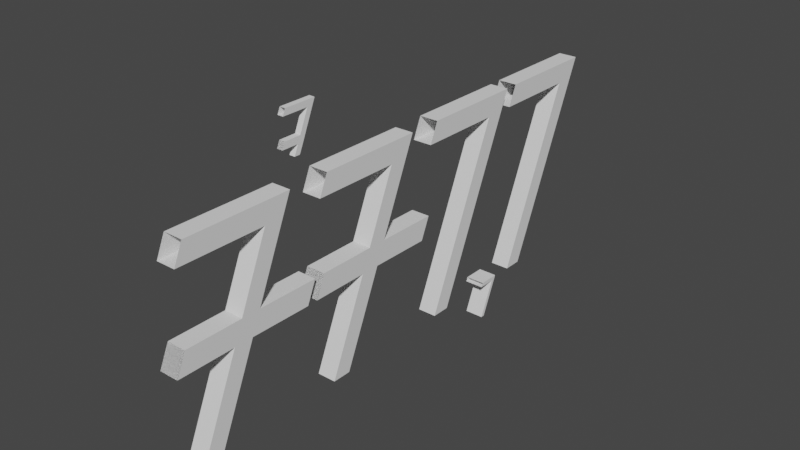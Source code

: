 # Source: siku-kata.blend  (saved by Blender 3.5.10; exported with 4.5.12 LTS)
import bpy
from mathutils import Matrix  # noqa: F401  (used for matrix-valued properties, if any)

bpy.ops.wm.read_factory_settings(use_empty=True)
scene = bpy.context.scene
scene.name = 'Scene'

# ---- collections
col_collection = bpy.data.collections.new('Collection'); scene.collection.children.link(col_collection)

# ---- materials (node trees are filled in below, after node groups)
mat_material_004 = bpy.data.materials.new('Material.004')
mat_material_004.use_transparent_shadow = False
mat_material_012 = bpy.data.materials.new('Material.012')
mat_material_012.use_transparent_shadow = False
mat_material_013 = bpy.data.materials.new('Material.013')
mat_material_013.use_transparent_shadow = False
mat_material_013.specular_intensity = 0.4388
mat_material_014 = bpy.data.materials.new('Material.014')
mat_material_014.use_transparent_shadow = False
mat_material_015 = bpy.data.materials.new('Material.015')
mat_material_015.use_transparent_shadow = False
mat_material_016 = bpy.data.materials.new('Material.016')
mat_material_016.use_transparent_shadow = False
mat_material_016.specular_intensity = 0.4388

# ---- material node trees

# ---- world
world_world = bpy.data.worlds.new('World'); scene.world = world_world
world_world.use_nodes = True; world_world.node_tree.nodes.clear()
_N = world_world.node_tree.nodes; _L = world_world.node_tree.links
n0 = _N.new('ShaderNodeOutputWorld'); n0.name = 'World Output'; n0.location = (300, 300)
n1 = _N.new('ShaderNodeBackground'); n1.name = 'Background'; n1.location = (10, 300)
n1.inputs[0].default_value = (0.05088, 0.05088, 0.05088, 1.0)
_L.new(n1.outputs[0], n0.inputs[0])
n0.is_active_output = True
world_world.color = (0.05088, 0.05088, 0.05088)
world_world.use_sun_shadow = False
world_world.sun_shadow_jitter_overblur = 0.0

# ---- meshes
me_cube_001 = bpy.data.meshes.new('Cube.001')
me_cube_001.from_pydata([(1.0, 10.19, 20.15), (1.0, 1.0, -1.0), (1.0, 8.189, 20.15), (1.0, -1.0, -1.0), (-1.0, 10.19, 20.15), (-1.0, 1.0, -1.0), (-1.0, 8.189, 20.15), (-1.0, -1.0, -1.0), (1.0, 9.262, 18.02), (-1.0, 7.262, 18.02), (1.0, 7.262, 18.02), (-1.0, 9.262, 18.02), (1.0, -1.101, 20.18), (-1.0, -1.101, 20.18), (-1.0, -2.028, 18.05), (1.0, -2.028, 18.05), (1.0, 5.149, 8.551), (1.0, 3.149, 8.551), (-1.0, 5.149, 8.551), (-1.0, 3.149, 8.551), (-1.0, 4.141, 10.83), (1.0, 6.141, 10.83), (1.0, 4.141, 10.83), (-1.0, 6.141, 10.83), (1.0, -2.85, 8.533), (-1.0, -2.85, 8.533), (-1.0, -1.858, 10.82), (1.0, -1.858, 10.82), (1.0, 11.67, 8.498), (-1.0, 11.67, 8.498), (1.0, 12.67, 10.78), (-1.0, 12.67, 10.78), (1.0, 11.64, 8.545), (-1.0, 11.64, 8.545), (1.0, -2.85, 8.533), (-1.0, -1.858, 10.82), (1.0, -1.858, 10.82), (-1.0, -2.867, 8.551), (1.0, -2.867, 8.551), (-1.0, -2.867, 8.551), (1.0, -2.867, 8.551)], [], [(0, 4, 6, 2), (10, 2, 6, 9), (9, 6, 4, 11), (5, 1, 3, 7), (8, 0, 2, 10), (11, 4, 0, 8), (23, 11, 8, 21), (21, 8, 10, 22), (20, 9, 11, 23), (22, 10, 9, 20), (6, 9, 14, 13), (10, 2, 12, 15), (9, 10, 15, 14), (6, 2, 12, 13), (3, 17, 19, 7), (7, 19, 18, 5), (1, 16, 17, 3), (5, 18, 16, 1), (17, 22, 20, 19), (19, 20, 23, 18), (16, 21, 22, 17), (18, 23, 21, 16), (20, 19, 25, 26), (17, 19, 25, 24), (17, 22, 27, 24), (20, 22, 27, 26), (21, 23, 31, 30), (23, 18, 29, 31), (16, 21, 30, 28), (18, 16, 28, 29), (30, 31, 33, 32), (26, 27, 36, 35), (24, 27, 36, 34), (36, 27, 38, 40), (35, 36, 40, 39), (27, 26, 37, 38), (26, 35, 39, 37)])
_uv = me_cube_001.uv_layers.new(name='UVMap')
_uv.uv.foreach_set('vector', [0.625, 0.5, 0.875, 0.5, 0.875, 0.75, 0.625, 0.75, 0.5998, 0.75, 0.625, 0.75, 0.625, 1.0, 0.5998, 1.0, 0.5998, 0.0, 0.625, 0.0, 0.625, 0.25, 0.5998, 0.25, 0.125, 0.5, 0.375, 0.5, 0.375, 0.75, 0.125, 0.75, 0.5998, 0.5, 0.625, 0.5, 0.625, 0.75, 0.5998, 0.75, 0.5998, 0.25, 0.625, 0.25, 0.625, 0.5, 0.5998, 0.5, 0.5149, 0.25, 0.5998, 0.25, 0.5998, 0.5, 0.5149, 0.5, 0.5149, 0.5, 0.5998, 0.5, 0.5998, 0.75, 0.5149, 0.75, 0.5149, 0.0, 0.5998, 0.0, 0.5998, 0.25, 0.5149, 0.25, 0.5149, 0.75, 0.5998, 0.75, 0.5998, 1.0, 0.5149, 1.0, 0.625, 1.0, 0.5998, 1.0, 0.5998, 1.0, 0.625, 1.0, 0.5998, 0.75, 0.625, 0.75, 0.625, 0.75, 0.5998, 0.75, 0.5998, 1.0, 0.5998, 0.75, 0.5998, 0.75, 0.5998, 1.0, 0.875, 0.75, 0.625, 0.75, 0.625, 0.75, 0.875, 0.75, 0.375, 0.75, 0.4879, 0.75, 0.4879, 1.0, 0.375, 1.0, 0.375, 0.0, 0.4879, 0.0, 0.4879, 0.25, 0.375, 0.25, 0.375, 0.5, 0.4879, 0.5, 0.4879, 0.75, 0.375, 0.75, 0.375, 0.25, 0.4879, 0.25, 0.4879, 0.5, 0.375, 0.5, 0.4879, 0.75, 0.5149, 0.75, 0.5149, 1.0, 0.4879, 1.0, 0.4879, 0.0, 0.5149, 0.0, 0.5149, 0.25, 0.4879, 0.25, 0.4879, 0.5, 0.5149, 0.5, 0.5149, 0.75, 0.4879, 0.75, 0.4879, 0.25, 0.5149, 0.25, 0.5149, 0.5, 0.4879, 0.5, 0.5149, 1.0, 0.4879, 1.0, 0.4879, 1.0, 0.5149, 1.0, 0.4879, 0.75, 0.4879, 1.0, 0.4879, 1.0, 0.4879, 0.75, 0.4879, 0.75, 0.5149, 0.75, 0.5149, 0.75, 0.4879, 0.75, 0.5149, 1.0, 0.5149, 0.75, 0.5149, 0.75, 0.5149, 1.0, 0.5149, 0.5, 0.5149, 0.25, 0.5149, 0.25, 0.5149, 0.5, 0.5149, 0.25, 0.4879, 0.25, 0.4879, 0.25, 0.5149, 0.25, 0.4879, 0.5, 0.5149, 0.5, 0.5149, 0.5, 0.4879, 0.5, 0.4879, 0.25, 0.4879, 0.5, 0.4879, 0.5, 0.4879, 0.25, 0.5149, 0.5, 0.5149, 0.25, 0.5149, 0.25, 0.5149, 0.5, 0.5149, 1.0, 0.5149, 0.75, 0.5149, 0.75, 0.5149, 1.0, 0.4879, 0.75, 0.5149, 0.75, 0.5149, 0.75, 0.4879, 0.75, 0.5149, 0.75, 0.5149, 0.75, 0.5149, 0.75, 0.5149, 0.75, 0.5149, 1.0, 0.5149, 0.75, 0.5149, 0.75, 0.5149, 1.0, 0.5149, 0.75, 0.5149, 1.0, 0.5149, 1.0, 0.5149, 0.75, 0.5149, 1.0, 0.5149, 1.0, 0.5149, 1.0, 0.5149, 1.0])
me_cube_001.materials.append(mat_material_004)
me_cube_001.use_mirror_vertex_groups = False
me_cube_001.update()
me_cube_009 = bpy.data.meshes.new('Cube.009')
me_cube_009.from_pydata([(1.0, 10.19, 20.15), (1.0, 1.0, -1.0), (1.0, 8.189, 20.15), (1.0, -1.0, -1.0), (-1.0, 10.19, 20.15), (-1.0, 1.0, -1.0), (-1.0, 8.189, 20.15), (-1.0, -1.0, -1.0), (1.0, 9.262, 18.02), (-1.0, 7.262, 18.02), (1.0, 7.262, 18.02), (-1.0, 9.262, 18.02), (1.0, -1.101, 20.18), (-1.0, -1.101, 20.18), (-1.0, -2.028, 18.05), (1.0, -2.028, 18.05)], [], [(0, 4, 6, 2), (10, 2, 6, 9), (9, 6, 4, 11), (5, 1, 3, 7), (8, 0, 2, 10), (11, 4, 0, 8), (5, 11, 8, 1), (1, 8, 10, 3), (7, 9, 11, 5), (3, 10, 9, 7), (6, 9, 14, 13), (10, 2, 12, 15), (9, 10, 15, 14), (6, 2, 12, 13)])
_uv = me_cube_009.uv_layers.new(name='UVMap')
_uv.uv.foreach_set('vector', [0.625, 0.5, 0.875, 0.5, 0.875, 0.75, 0.625, 0.75, 0.5998, 0.75, 0.625, 0.75, 0.625, 1.0, 0.5998, 1.0, 0.5998, 0.0, 0.625, 0.0, 0.625, 0.25, 0.5998, 0.25, 0.125, 0.5, 0.375, 0.5, 0.375, 0.75, 0.125, 0.75, 0.5998, 0.5, 0.625, 0.5, 0.625, 0.75, 0.5998, 0.75, 0.5998, 0.25, 0.625, 0.25, 0.625, 0.5, 0.5998, 0.5, 0.375, 0.25, 0.5998, 0.25, 0.5998, 0.5, 0.375, 0.5, 0.375, 0.5, 0.5998, 0.5, 0.5998, 0.75, 0.375, 0.75, 0.375, 0.0, 0.5998, 0.0, 0.5998, 0.25, 0.375, 0.25, 0.375, 0.75, 0.5998, 0.75, 0.5998, 1.0, 0.375, 1.0, 0.625, 1.0, 0.5998, 1.0, 0.5998, 1.0, 0.625, 1.0, 0.5998, 0.75, 0.625, 0.75, 0.625, 0.75, 0.5998, 0.75, 0.5998, 1.0, 0.5998, 0.75, 0.5998, 0.75, 0.5998, 1.0, 0.875, 0.75, 0.625, 0.75, 0.625, 0.75, 0.875, 0.75])
me_cube_009.materials.append(mat_material_012)
me_cube_009.use_mirror_vertex_groups = False
me_cube_009.update()
me_cube_010 = bpy.data.meshes.new('Cube.010')
me_cube_010.from_pydata([(1.0, 10.19, 20.15), (1.0, 1.0, -1.0), (1.0, 8.189, 20.15), (1.0, -1.0, -1.0), (-1.0, 10.19, 20.15), (-1.0, 1.0, -1.0), (-1.0, 8.189, 20.15), (-1.0, -1.0, -1.0), (1.0, 9.262, 18.02), (-1.0, 7.262, 18.02), (1.0, 7.262, 18.02), (-1.0, 9.262, 18.02), (1.0, -1.101, 20.18), (-1.0, -1.101, 20.18), (-1.0, -2.028, 18.05), (1.0, -2.028, 18.05)], [], [(0, 4, 6, 2), (10, 2, 6, 9), (9, 6, 4, 11), (5, 1, 3, 7), (8, 0, 2, 10), (11, 4, 0, 8), (5, 11, 8, 1), (1, 8, 10, 3), (7, 9, 11, 5), (3, 10, 9, 7), (6, 9, 14, 13), (10, 2, 12, 15), (9, 10, 15, 14), (6, 2, 12, 13)])
_uv = me_cube_010.uv_layers.new(name='UVMap')
_uv.uv.foreach_set('vector', [0.625, 0.5, 0.875, 0.5, 0.875, 0.75, 0.625, 0.75, 0.5998, 0.75, 0.625, 0.75, 0.625, 1.0, 0.5998, 1.0, 0.5998, 0.0, 0.625, 0.0, 0.625, 0.25, 0.5998, 0.25, 0.125, 0.5, 0.375, 0.5, 0.375, 0.75, 0.125, 0.75, 0.5998, 0.5, 0.625, 0.5, 0.625, 0.75, 0.5998, 0.75, 0.5998, 0.25, 0.625, 0.25, 0.625, 0.5, 0.5998, 0.5, 0.375, 0.25, 0.5998, 0.25, 0.5998, 0.5, 0.375, 0.5, 0.375, 0.5, 0.5998, 0.5, 0.5998, 0.75, 0.375, 0.75, 0.375, 0.0, 0.5998, 0.0, 0.5998, 0.25, 0.375, 0.25, 0.375, 0.75, 0.5998, 0.75, 0.5998, 1.0, 0.375, 1.0, 0.625, 1.0, 0.5998, 1.0, 0.5998, 1.0, 0.625, 1.0, 0.5998, 0.75, 0.625, 0.75, 0.625, 0.75, 0.5998, 0.75, 0.5998, 1.0, 0.5998, 0.75, 0.5998, 0.75, 0.5998, 1.0, 0.875, 0.75, 0.625, 0.75, 0.625, 0.75, 0.875, 0.75])
me_cube_010.materials.append(mat_material_013)
me_cube_010.use_mirror_vertex_groups = False
me_cube_010.update()
me_cube_011 = bpy.data.meshes.new('Cube.011')
me_cube_011.from_pydata([(1.0, 10.19, 20.15), (1.0, 1.0, -1.0), (1.0, 8.189, 20.15), (1.0, -1.0, -1.0), (-1.0, 10.19, 20.15), (-1.0, 1.0, -1.0), (-1.0, 8.189, 20.15), (-1.0, -1.0, -1.0), (1.0, 9.262, 18.02), (-1.0, 7.262, 18.02), (1.0, 7.262, 18.02), (-1.0, 9.262, 18.02), (1.0, -1.101, 20.18), (-1.0, -1.101, 20.18), (-1.0, -2.028, 18.05), (1.0, -2.028, 18.05), (1.0, 5.149, 8.551), (1.0, 3.149, 8.551), (-1.0, 5.149, 8.551), (-1.0, 3.149, 8.551), (-1.0, 4.141, 10.83), (1.0, 6.141, 10.83), (1.0, 4.141, 10.83), (-1.0, 6.141, 10.83), (1.0, -2.85, 8.533), (-1.0, -2.85, 8.533), (-1.0, -1.858, 10.82), (1.0, -1.858, 10.82), (1.0, 11.67, 8.498), (-1.0, 11.67, 8.498), (1.0, 12.67, 10.78), (-1.0, 12.67, 10.78), (1.0, 11.64, 8.545), (-1.0, 11.64, 8.545), (1.0, -2.85, 8.533), (-1.0, -1.858, 10.82), (1.0, -1.858, 10.82), (-1.0, -2.867, 8.551), (1.0, -2.867, 8.551), (-1.0, -2.867, 8.551), (1.0, -2.867, 8.551)], [], [(0, 4, 6, 2), (10, 2, 6, 9), (9, 6, 4, 11), (5, 1, 3, 7), (8, 0, 2, 10), (11, 4, 0, 8), (23, 11, 8, 21), (21, 8, 10, 22), (20, 9, 11, 23), (22, 10, 9, 20), (6, 9, 14, 13), (10, 2, 12, 15), (9, 10, 15, 14), (6, 2, 12, 13), (3, 17, 19, 7), (7, 19, 18, 5), (1, 16, 17, 3), (5, 18, 16, 1), (17, 22, 20, 19), (19, 20, 23, 18), (16, 21, 22, 17), (18, 23, 21, 16), (20, 19, 25, 26), (17, 19, 25, 24), (17, 22, 27, 24), (20, 22, 27, 26), (21, 23, 31, 30), (23, 18, 29, 31), (16, 21, 30, 28), (18, 16, 28, 29), (30, 31, 33, 32), (26, 27, 36, 35), (24, 27, 36, 34), (36, 27, 38, 40), (35, 36, 40, 39), (27, 26, 37, 38), (26, 35, 39, 37)])
_uv = me_cube_011.uv_layers.new(name='UVMap')
_uv.uv.foreach_set('vector', [0.625, 0.5, 0.875, 0.5, 0.875, 0.75, 0.625, 0.75, 0.5998, 0.75, 0.625, 0.75, 0.625, 1.0, 0.5998, 1.0, 0.5998, 0.0, 0.625, 0.0, 0.625, 0.25, 0.5998, 0.25, 0.125, 0.5, 0.375, 0.5, 0.375, 0.75, 0.125, 0.75, 0.5998, 0.5, 0.625, 0.5, 0.625, 0.75, 0.5998, 0.75, 0.5998, 0.25, 0.625, 0.25, 0.625, 0.5, 0.5998, 0.5, 0.5149, 0.25, 0.5998, 0.25, 0.5998, 0.5, 0.5149, 0.5, 0.5149, 0.5, 0.5998, 0.5, 0.5998, 0.75, 0.5149, 0.75, 0.5149, 0.0, 0.5998, 0.0, 0.5998, 0.25, 0.5149, 0.25, 0.5149, 0.75, 0.5998, 0.75, 0.5998, 1.0, 0.5149, 1.0, 0.625, 1.0, 0.5998, 1.0, 0.5998, 1.0, 0.625, 1.0, 0.5998, 0.75, 0.625, 0.75, 0.625, 0.75, 0.5998, 0.75, 0.5998, 1.0, 0.5998, 0.75, 0.5998, 0.75, 0.5998, 1.0, 0.875, 0.75, 0.625, 0.75, 0.625, 0.75, 0.875, 0.75, 0.375, 0.75, 0.4879, 0.75, 0.4879, 1.0, 0.375, 1.0, 0.375, 0.0, 0.4879, 0.0, 0.4879, 0.25, 0.375, 0.25, 0.375, 0.5, 0.4879, 0.5, 0.4879, 0.75, 0.375, 0.75, 0.375, 0.25, 0.4879, 0.25, 0.4879, 0.5, 0.375, 0.5, 0.4879, 0.75, 0.5149, 0.75, 0.5149, 1.0, 0.4879, 1.0, 0.4879, 0.0, 0.5149, 0.0, 0.5149, 0.25, 0.4879, 0.25, 0.4879, 0.5, 0.5149, 0.5, 0.5149, 0.75, 0.4879, 0.75, 0.4879, 0.25, 0.5149, 0.25, 0.5149, 0.5, 0.4879, 0.5, 0.5149, 1.0, 0.4879, 1.0, 0.4879, 1.0, 0.5149, 1.0, 0.4879, 0.75, 0.4879, 1.0, 0.4879, 1.0, 0.4879, 0.75, 0.4879, 0.75, 0.5149, 0.75, 0.5149, 0.75, 0.4879, 0.75, 0.5149, 1.0, 0.5149, 0.75, 0.5149, 0.75, 0.5149, 1.0, 0.5149, 0.5, 0.5149, 0.25, 0.5149, 0.25, 0.5149, 0.5, 0.5149, 0.25, 0.4879, 0.25, 0.4879, 0.25, 0.5149, 0.25, 0.4879, 0.5, 0.5149, 0.5, 0.5149, 0.5, 0.4879, 0.5, 0.4879, 0.25, 0.4879, 0.5, 0.4879, 0.5, 0.4879, 0.25, 0.5149, 0.5, 0.5149, 0.25, 0.5149, 0.25, 0.5149, 0.5, 0.5149, 1.0, 0.5149, 0.75, 0.5149, 0.75, 0.5149, 1.0, 0.4879, 0.75, 0.5149, 0.75, 0.5149, 0.75, 0.4879, 0.75, 0.5149, 0.75, 0.5149, 0.75, 0.5149, 0.75, 0.5149, 0.75, 0.5149, 1.0, 0.5149, 0.75, 0.5149, 0.75, 0.5149, 1.0, 0.5149, 0.75, 0.5149, 1.0, 0.5149, 1.0, 0.5149, 0.75, 0.5149, 1.0, 0.5149, 1.0, 0.5149, 1.0, 0.5149, 1.0])
me_cube_011.materials.append(mat_material_014)
me_cube_011.use_mirror_vertex_groups = False
me_cube_011.update()
me_cube_012 = bpy.data.meshes.new('Cube.012')
me_cube_012.from_pydata([(1.0, 10.19, 20.15), (1.0, 3.652, 5.23), (1.0, 8.189, 20.15), (1.0, 1.652, 5.23), (-1.0, 10.19, 20.15), (-1.0, 3.652, 5.23), (-1.0, 8.189, 20.15), (-1.0, 1.652, 5.23), (1.0, 9.262, 18.02), (-1.0, 7.262, 18.02), (1.0, 7.262, 18.02), (-1.0, 9.262, 18.02), (1.0, -1.101, 20.18), (-1.0, -1.101, 20.18), (-1.0, -2.028, 18.05), (1.0, -2.028, 18.05), (1.0, 5.149, 8.551), (1.0, 3.149, 8.551), (-1.0, 5.149, 8.551), (-1.0, 3.149, 8.551), (-1.0, 4.141, 10.83), (1.0, 6.141, 10.83), (1.0, 4.141, 10.83), (-1.0, 6.141, 10.83), (1.0, -2.85, 8.533), (-1.0, -2.85, 8.533), (-1.0, -1.858, 10.82), (1.0, -1.858, 10.82), (1.0, 5.13, 8.498), (-1.0, 5.13, 8.498), (1.0, 6.122, 10.78), (-1.0, 6.122, 10.78), (1.0, 5.098, 8.545), (-1.0, 5.098, 8.545), (1.0, -2.85, 8.533), (-1.0, -1.858, 10.82), (1.0, -1.858, 10.82), (-1.0, -2.867, 8.551), (1.0, -2.867, 8.551), (-1.0, -2.867, 8.551), (1.0, -2.867, 8.551)], [], [(0, 4, 6, 2), (10, 2, 6, 9), (9, 6, 4, 11), (5, 1, 3, 7), (8, 0, 2, 10), (11, 4, 0, 8), (23, 11, 8, 21), (21, 8, 10, 22), (20, 9, 11, 23), (22, 10, 9, 20), (6, 9, 14, 13), (10, 2, 12, 15), (9, 10, 15, 14), (6, 2, 12, 13), (3, 17, 19, 7), (7, 19, 18, 5), (1, 16, 17, 3), (5, 18, 16, 1), (17, 22, 20, 19), (19, 20, 23, 18), (16, 21, 22, 17), (18, 23, 21, 16), (20, 19, 25, 26), (17, 19, 25, 24), (17, 22, 27, 24), (20, 22, 27, 26), (21, 23, 31, 30), (23, 18, 29, 31), (16, 21, 30, 28), (18, 16, 28, 29), (30, 31, 33, 32), (26, 27, 36, 35), (24, 27, 36, 34), (36, 27, 38, 40), (35, 36, 40, 39), (27, 26, 37, 38), (26, 35, 39, 37)])
_uv = me_cube_012.uv_layers.new(name='UVMap')
_uv.uv.foreach_set('vector', [0.625, 0.5, 0.875, 0.5, 0.875, 0.75, 0.625, 0.75, 0.5998, 0.75, 0.625, 0.75, 0.625, 1.0, 0.5998, 1.0, 0.5998, 0.0, 0.625, 0.0, 0.625, 0.25, 0.5998, 0.25, 0.125, 0.5, 0.375, 0.5, 0.375, 0.75, 0.125, 0.75, 0.5998, 0.5, 0.625, 0.5, 0.625, 0.75, 0.5998, 0.75, 0.5998, 0.25, 0.625, 0.25, 0.625, 0.5, 0.5998, 0.5, 0.5149, 0.25, 0.5998, 0.25, 0.5998, 0.5, 0.5149, 0.5, 0.5149, 0.5, 0.5998, 0.5, 0.5998, 0.75, 0.5149, 0.75, 0.5149, 0.0, 0.5998, 0.0, 0.5998, 0.25, 0.5149, 0.25, 0.5149, 0.75, 0.5998, 0.75, 0.5998, 1.0, 0.5149, 1.0, 0.625, 1.0, 0.5998, 1.0, 0.5998, 1.0, 0.625, 1.0, 0.5998, 0.75, 0.625, 0.75, 0.625, 0.75, 0.5998, 0.75, 0.5998, 1.0, 0.5998, 0.75, 0.5998, 0.75, 0.5998, 1.0, 0.875, 0.75, 0.625, 0.75, 0.625, 0.75, 0.875, 0.75, 0.375, 0.75, 0.4879, 0.75, 0.4879, 1.0, 0.375, 1.0, 0.375, 0.0, 0.4879, 0.0, 0.4879, 0.25, 0.375, 0.25, 0.375, 0.5, 0.4879, 0.5, 0.4879, 0.75, 0.375, 0.75, 0.375, 0.25, 0.4879, 0.25, 0.4879, 0.5, 0.375, 0.5, 0.4879, 0.75, 0.5149, 0.75, 0.5149, 1.0, 0.4879, 1.0, 0.4879, 0.0, 0.5149, 0.0, 0.5149, 0.25, 0.4879, 0.25, 0.4879, 0.5, 0.5149, 0.5, 0.5149, 0.75, 0.4879, 0.75, 0.4879, 0.25, 0.5149, 0.25, 0.5149, 0.5, 0.4879, 0.5, 0.5149, 1.0, 0.4879, 1.0, 0.4879, 1.0, 0.5149, 1.0, 0.4879, 0.75, 0.4879, 1.0, 0.4879, 1.0, 0.4879, 0.75, 0.4879, 0.75, 0.5149, 0.75, 0.5149, 0.75, 0.4879, 0.75, 0.5149, 1.0, 0.5149, 0.75, 0.5149, 0.75, 0.5149, 1.0, 0.5149, 0.5, 0.5149, 0.25, 0.5149, 0.25, 0.5149, 0.5, 0.5149, 0.25, 0.4879, 0.25, 0.4879, 0.25, 0.5149, 0.25, 0.4879, 0.5, 0.5149, 0.5, 0.5149, 0.5, 0.4879, 0.5, 0.4879, 0.25, 0.4879, 0.5, 0.4879, 0.5, 0.4879, 0.25, 0.5149, 0.5, 0.5149, 0.25, 0.5149, 0.25, 0.5149, 0.5, 0.5149, 1.0, 0.5149, 0.75, 0.5149, 0.75, 0.5149, 1.0, 0.4879, 0.75, 0.5149, 0.75, 0.5149, 0.75, 0.4879, 0.75, 0.5149, 0.75, 0.5149, 0.75, 0.5149, 0.75, 0.5149, 0.75, 0.5149, 1.0, 0.5149, 0.75, 0.5149, 0.75, 0.5149, 1.0, 0.5149, 0.75, 0.5149, 1.0, 0.5149, 1.0, 0.5149, 0.75, 0.5149, 1.0, 0.5149, 1.0, 0.5149, 1.0, 0.5149, 1.0])
me_cube_012.materials.append(mat_material_015)
me_cube_012.use_mirror_vertex_groups = False
me_cube_012.update()
me_cube_013 = bpy.data.meshes.new('Cube.013')
me_cube_013.from_pydata([(1.0, 10.19, 20.15), (1.0, 1.0, -1.0), (1.0, 8.189, 20.15), (1.0, -1.0, -1.0), (-1.0, 10.19, 20.15), (-1.0, 1.0, -1.0), (-1.0, 8.189, 20.15), (-1.0, -1.0, -1.0), (1.0, 9.262, 18.02), (-1.0, 7.262, 18.02), (1.0, 7.262, 18.02), (-1.0, 9.262, 18.02), (1.0, -1.101, 20.18), (-1.0, -1.101, 20.18), (-1.0, -2.028, 18.05), (1.0, -2.028, 18.05)], [], [(0, 4, 6, 2), (10, 2, 6, 9), (9, 6, 4, 11), (5, 1, 3, 7), (8, 0, 2, 10), (11, 4, 0, 8), (5, 11, 8, 1), (1, 8, 10, 3), (7, 9, 11, 5), (3, 10, 9, 7), (6, 9, 14, 13), (10, 2, 12, 15), (9, 10, 15, 14), (6, 2, 12, 13)])
_uv = me_cube_013.uv_layers.new(name='UVMap')
_uv.uv.foreach_set('vector', [0.625, 0.5, 0.875, 0.5, 0.875, 0.75, 0.625, 0.75, 0.5998, 0.75, 0.625, 0.75, 0.625, 1.0, 0.5998, 1.0, 0.5998, 0.0, 0.625, 0.0, 0.625, 0.25, 0.5998, 0.25, 0.125, 0.5, 0.375, 0.5, 0.375, 0.75, 0.125, 0.75, 0.5998, 0.5, 0.625, 0.5, 0.625, 0.75, 0.5998, 0.75, 0.5998, 0.25, 0.625, 0.25, 0.625, 0.5, 0.5998, 0.5, 0.375, 0.25, 0.5998, 0.25, 0.5998, 0.5, 0.375, 0.5, 0.375, 0.5, 0.5998, 0.5, 0.5998, 0.75, 0.375, 0.75, 0.375, 0.0, 0.5998, 0.0, 0.5998, 0.25, 0.375, 0.25, 0.375, 0.75, 0.5998, 0.75, 0.5998, 1.0, 0.375, 1.0, 0.625, 1.0, 0.5998, 1.0, 0.5998, 1.0, 0.625, 1.0, 0.5998, 0.75, 0.625, 0.75, 0.625, 0.75, 0.5998, 0.75, 0.5998, 1.0, 0.5998, 0.75, 0.5998, 0.75, 0.5998, 1.0, 0.875, 0.75, 0.625, 0.75, 0.625, 0.75, 0.875, 0.75])
me_cube_013.materials.append(mat_material_016)
me_cube_013.use_mirror_vertex_groups = False
me_cube_013.update()

# ---- objects
ob_cube_001 = bpy.data.objects.new('Cube.001', me_cube_001)
ob_cube_002 = bpy.data.objects.new('Cube.002', me_cube_009)
ob_cube_003 = bpy.data.objects.new('Cube.003', me_cube_010)
ob_cube_004 = bpy.data.objects.new('Cube.004', me_cube_011)
ob_cube_005 = bpy.data.objects.new('Cube.005', me_cube_012)
ob_cube_006 = bpy.data.objects.new('Cube.006', me_cube_013)

# ---- transforms, parenting, visibility, modifiers, constraints
ob_cube_001.location = (0.0, 15.29, 5.236)
ob_cube_001.lock_rotations_4d = False
ob_cube_001.empty_display_type = 'ARROWS'
ob_cube_001.lineart.crease_threshold = 0.0
ob_cube_002.location = (0.0, 42.91, 5.236)
ob_cube_002.lock_rotations_4d = False
ob_cube_002.empty_display_type = 'ARROWS'
ob_cube_002.lineart.crease_threshold = 0.0
ob_cube_003.location = (0.0, 30.17, 5.236)
ob_cube_003.lock_rotations_4d = False
ob_cube_003.empty_display_type = 'ARROWS'
ob_cube_003.lineart.crease_threshold = 0.0
ob_cube_004.location = (0.0, -0.3518, 5.236)
ob_cube_004.lock_rotations_4d = False
ob_cube_004.empty_display_type = 'ARROWS'
ob_cube_004.lineart.crease_threshold = 0.0
ob_cube_005.location = (-0.7698, 11.49, 25.55)
ob_cube_005.scale = (0.3006, 0.3006, 0.3006)
ob_cube_005.lock_rotations_4d = False
ob_cube_005.empty_display_type = 'ARROWS'
ob_cube_005.lineart.crease_threshold = 0.0
ob_cube_006.location = (0.0, 37.63, 0.3549)
ob_cube_006.scale = (1.0, 0.1998, 0.1998)
ob_cube_006.lock_rotations_4d = False
ob_cube_006.empty_display_type = 'ARROWS'
ob_cube_006.lineart.crease_threshold = 0.0

# ---- collection membership
col_collection.objects.link(ob_cube_001)
col_collection.objects.link(ob_cube_002)
col_collection.objects.link(ob_cube_003)
col_collection.objects.link(ob_cube_004)
col_collection.objects.link(ob_cube_005)
col_collection.objects.link(ob_cube_006)

# ---- scene / render settings (as saved in the file)
scene.frame_start = 1; scene.frame_end = 250; scene.frame_set(0)
scene.render.engine = 'BLENDER_EEVEE_NEXT'
scene.cycles.sampling_pattern = 'TABULATED_SOBOL'
scene.view_settings.view_transform = 'Filmic'
bpy.context.view_layer.update()

# ---- added for rendering (the .blend has no active camera and no usable light): camera, sun
cam_auto = bpy.data.cameras.new('AutoCamera')
cam_auto.lens = 50.0
cam_auto.sensor_width = 36.0
cam_auto.clip_end = 1048.01
ob_auto_camera = bpy.data.objects.new('AutoCamera', cam_auto)
scene.collection.objects.link(ob_auto_camera)
ob_auto_camera.location = (59.6805, -46.719, 63.658)
ob_auto_camera.rotation_euler = (1.09748, -7.21219e-08, 0.694738)
scene.camera = ob_auto_camera
light_auto_sun = bpy.data.lights.new('AutoSun', 'SUN')
light_auto_sun.energy = 3.0
light_auto_sun.angle = 0.0523599
ob_auto_sun = bpy.data.objects.new('AutoSun', light_auto_sun)
scene.collection.objects.link(ob_auto_sun)
ob_auto_sun.rotation_euler = (0.872665, 0.174533, 0.523599)
bpy.context.view_layer.update()
